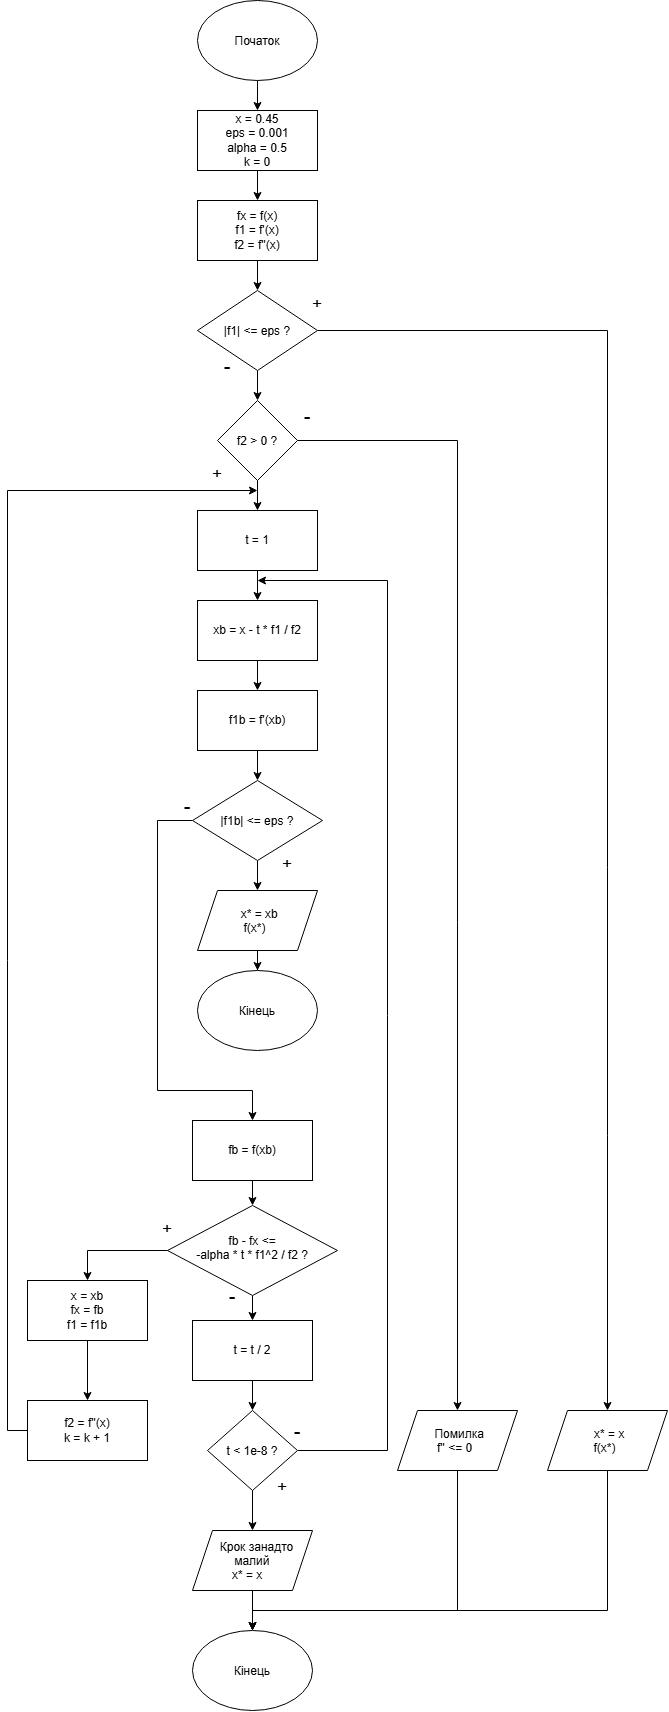

The diagram above was exported from draw.io. Its source (the exported page's mxGraphModel, read from the mxfile embedded in the PNG):
<mxGraphModel dx="1030" dy="527" grid="1" gridSize="10" guides="1" tooltips="1" connect="1" arrows="1" fold="1" page="1" pageScale="1" pageWidth="827" pageHeight="1169" math="0" shadow="0">
  <root>
    <mxCell id="0" />
    <mxCell id="1" parent="0" />
    <mxCell id="it5ME_HJL7-t0lUANLzE-4" edge="1" parent="1" source="it5ME_HJL7-t0lUANLzE-1" style="edgeStyle=orthogonalEdgeStyle;rounded=0;orthogonalLoop=1;jettySize=auto;html=1;entryX=0.5;entryY=0;entryDx=0;entryDy=0;" target="it5ME_HJL7-t0lUANLzE-2">
      <mxGeometry relative="1" as="geometry" />
    </mxCell>
    <mxCell id="it5ME_HJL7-t0lUANLzE-1" parent="1" style="ellipse;whiteSpace=wrap;html=1;shapeInside=1;" value="Початок" vertex="1">
      <mxGeometry height="80" width="120" x="330" y="30" as="geometry" />
    </mxCell>
    <mxCell id="it5ME_HJL7-t0lUANLzE-5" edge="1" parent="1" source="it5ME_HJL7-t0lUANLzE-2" style="edgeStyle=orthogonalEdgeStyle;rounded=0;orthogonalLoop=1;jettySize=auto;html=1;entryX=0.5;entryY=0;entryDx=0;entryDy=0;" target="it5ME_HJL7-t0lUANLzE-3">
      <mxGeometry relative="1" as="geometry" />
    </mxCell>
    <mxCell id="it5ME_HJL7-t0lUANLzE-2" parent="1" style="rounded=0;whiteSpace=wrap;html=1;" value="&lt;div&gt;x = 0.45&lt;/div&gt;&lt;div&gt;eps = 0.001&lt;/div&gt;&lt;div&gt;alpha = 0.5&lt;/div&gt;&lt;div&gt;k = 0&lt;/div&gt;" vertex="1">
      <mxGeometry height="60" width="120" x="330" y="140" as="geometry" />
    </mxCell>
    <mxCell id="it5ME_HJL7-t0lUANLzE-7" edge="1" parent="1" source="it5ME_HJL7-t0lUANLzE-3" style="edgeStyle=orthogonalEdgeStyle;rounded=0;orthogonalLoop=1;jettySize=auto;html=1;entryX=0.5;entryY=0;entryDx=0;entryDy=0;" target="it5ME_HJL7-t0lUANLzE-6">
      <mxGeometry relative="1" as="geometry" />
    </mxCell>
    <mxCell id="it5ME_HJL7-t0lUANLzE-3" parent="1" style="rounded=0;whiteSpace=wrap;html=1;" value="&lt;div&gt;fx = f(x)&lt;/div&gt;&lt;div&gt;f1 = f'(x)&lt;/div&gt;&lt;div&gt;f2 = f''(x)&lt;/div&gt;" vertex="1">
      <mxGeometry height="60" width="120" x="330" y="230" as="geometry" />
    </mxCell>
    <mxCell id="it5ME_HJL7-t0lUANLzE-14" edge="1" parent="1" source="it5ME_HJL7-t0lUANLzE-6" style="edgeStyle=orthogonalEdgeStyle;rounded=0;orthogonalLoop=1;jettySize=auto;html=1;entryX=0.5;entryY=0;entryDx=0;entryDy=0;" target="it5ME_HJL7-t0lUANLzE-13">
      <mxGeometry relative="1" as="geometry" />
    </mxCell>
    <mxCell id="it5ME_HJL7-t0lUANLzE-55" edge="1" parent="1" source="it5ME_HJL7-t0lUANLzE-6" style="edgeStyle=orthogonalEdgeStyle;rounded=0;orthogonalLoop=1;jettySize=auto;html=1;entryX=0.5;entryY=0;entryDx=0;entryDy=0;" target="it5ME_HJL7-t0lUANLzE-11">
      <mxGeometry relative="1" as="geometry" />
    </mxCell>
    <mxCell id="it5ME_HJL7-t0lUANLzE-6" parent="1" style="rhombus;whiteSpace=wrap;html=1;shapeInside=1;" value="|f1| &amp;lt;= eps ?" vertex="1">
      <mxGeometry height="80" width="120" x="330" y="320" as="geometry" />
    </mxCell>
    <mxCell id="it5ME_HJL7-t0lUANLzE-8" parent="1" style="text;html=1;whiteSpace=wrap;strokeColor=none;fillColor=none;align=center;verticalAlign=middle;rounded=0;" value="&lt;font style=&quot;font-size: 17px;&quot;&gt;+&lt;/font&gt;" vertex="1">
      <mxGeometry height="30" width="60" x="420" y="320" as="geometry" />
    </mxCell>
    <mxCell id="it5ME_HJL7-t0lUANLzE-10" parent="1" style="text;html=1;whiteSpace=wrap;strokeColor=none;fillColor=none;align=center;verticalAlign=middle;rounded=0;" value="&lt;font style=&quot;font-size: 20px;&quot;&gt;-&lt;/font&gt;" vertex="1">
      <mxGeometry height="30" width="60" x="330" y="380" as="geometry" />
    </mxCell>
    <mxCell id="it5ME_HJL7-t0lUANLzE-76" edge="1" parent="1" source="it5ME_HJL7-t0lUANLzE-11" style="edgeStyle=orthogonalEdgeStyle;rounded=0;orthogonalLoop=1;jettySize=auto;html=1;entryX=0.5;entryY=0;entryDx=0;entryDy=0;" target="it5ME_HJL7-t0lUANLzE-12">
      <mxGeometry relative="1" as="geometry">
        <Array as="points">
          <mxPoint x="740" y="1640" />
          <mxPoint x="385" y="1640" />
        </Array>
      </mxGeometry>
    </mxCell>
    <mxCell id="it5ME_HJL7-t0lUANLzE-11" parent="1" style="shape=parallelogram;perimeter=parallelogramPerimeter;whiteSpace=wrap;html=1;shapeInside=1;fixedSize=1;" value="&lt;div&gt;x* = x&lt;/div&gt;&lt;div&gt;f(x*)&lt;/div&gt;" vertex="1">
      <mxGeometry height="60" width="120" x="680" y="1440" as="geometry" />
    </mxCell>
    <mxCell id="it5ME_HJL7-t0lUANLzE-12" parent="1" style="ellipse;whiteSpace=wrap;html=1;shapeInside=1;" value="Кінець" vertex="1">
      <mxGeometry height="80" width="120" x="325" y="1660" as="geometry" />
    </mxCell>
    <mxCell id="it5ME_HJL7-t0lUANLzE-19" edge="1" parent="1" source="it5ME_HJL7-t0lUANLzE-13" style="edgeStyle=orthogonalEdgeStyle;rounded=0;orthogonalLoop=1;jettySize=auto;html=1;entryX=0.5;entryY=0;entryDx=0;entryDy=0;" target="it5ME_HJL7-t0lUANLzE-18">
      <mxGeometry relative="1" as="geometry" />
    </mxCell>
    <mxCell id="it5ME_HJL7-t0lUANLzE-56" edge="1" parent="1" source="it5ME_HJL7-t0lUANLzE-13" style="edgeStyle=orthogonalEdgeStyle;rounded=0;orthogonalLoop=1;jettySize=auto;html=1;entryX=0.5;entryY=0;entryDx=0;entryDy=0;" target="it5ME_HJL7-t0lUANLzE-16">
      <mxGeometry relative="1" as="geometry" />
    </mxCell>
    <mxCell id="it5ME_HJL7-t0lUANLzE-13" parent="1" style="rhombus;whiteSpace=wrap;html=1;shapeInside=1;" value="f2 &amp;gt; 0 ?" vertex="1">
      <mxGeometry height="80" width="80" x="350" y="430" as="geometry" />
    </mxCell>
    <mxCell id="it5ME_HJL7-t0lUANLzE-15" parent="1" style="text;html=1;whiteSpace=wrap;strokeColor=none;fillColor=none;align=center;verticalAlign=middle;rounded=0;" value="&lt;font style=&quot;font-size: 20px;&quot;&gt;-&lt;/font&gt;" vertex="1">
      <mxGeometry height="30" width="60" x="410" y="430" as="geometry" />
    </mxCell>
    <mxCell id="it5ME_HJL7-t0lUANLzE-74" edge="1" parent="1" source="it5ME_HJL7-t0lUANLzE-16" style="edgeStyle=orthogonalEdgeStyle;rounded=0;orthogonalLoop=1;jettySize=auto;html=1;entryX=0.5;entryY=0;entryDx=0;entryDy=0;" target="it5ME_HJL7-t0lUANLzE-12">
      <mxGeometry relative="1" as="geometry">
        <Array as="points">
          <mxPoint x="590" y="1640" />
          <mxPoint x="385" y="1640" />
        </Array>
      </mxGeometry>
    </mxCell>
    <mxCell id="it5ME_HJL7-t0lUANLzE-16" parent="1" style="shape=parallelogram;perimeter=parallelogramPerimeter;whiteSpace=wrap;html=1;shapeInside=1;fixedSize=1;" value="&lt;div&gt;Помилка&lt;/div&gt;&lt;div&gt;f'' &amp;lt;= 0&lt;/div&gt;" vertex="1">
      <mxGeometry height="60" width="120" x="530" y="1440" as="geometry" />
    </mxCell>
    <mxCell id="it5ME_HJL7-t0lUANLzE-17" parent="1" style="text;html=1;whiteSpace=wrap;strokeColor=none;fillColor=none;align=center;verticalAlign=middle;rounded=0;" value="&lt;font style=&quot;font-size: 17px;&quot;&gt;+&lt;/font&gt;" vertex="1">
      <mxGeometry height="30" width="60" x="320" y="490" as="geometry" />
    </mxCell>
    <mxCell id="it5ME_HJL7-t0lUANLzE-21" edge="1" parent="1" source="it5ME_HJL7-t0lUANLzE-18" style="edgeStyle=orthogonalEdgeStyle;rounded=0;orthogonalLoop=1;jettySize=auto;html=1;entryX=0.5;entryY=0;entryDx=0;entryDy=0;" target="it5ME_HJL7-t0lUANLzE-20">
      <mxGeometry relative="1" as="geometry" />
    </mxCell>
    <mxCell id="it5ME_HJL7-t0lUANLzE-18" parent="1" style="rounded=0;whiteSpace=wrap;html=1;" value="t = 1" vertex="1">
      <mxGeometry height="60" width="120" x="330" y="540" as="geometry" />
    </mxCell>
    <mxCell id="it5ME_HJL7-t0lUANLzE-23" edge="1" parent="1" source="it5ME_HJL7-t0lUANLzE-20" style="edgeStyle=orthogonalEdgeStyle;rounded=0;orthogonalLoop=1;jettySize=auto;html=1;entryX=0.5;entryY=0;entryDx=0;entryDy=0;" target="it5ME_HJL7-t0lUANLzE-22">
      <mxGeometry relative="1" as="geometry" />
    </mxCell>
    <mxCell id="it5ME_HJL7-t0lUANLzE-20" parent="1" style="rounded=0;whiteSpace=wrap;html=1;" value="xb = x - t * f1 / f2" vertex="1">
      <mxGeometry height="60" width="120" x="330" y="630" as="geometry" />
    </mxCell>
    <mxCell id="it5ME_HJL7-t0lUANLzE-25" edge="1" parent="1" source="it5ME_HJL7-t0lUANLzE-22" style="edgeStyle=orthogonalEdgeStyle;rounded=0;orthogonalLoop=1;jettySize=auto;html=1;entryX=0.5;entryY=0;entryDx=0;entryDy=0;" target="it5ME_HJL7-t0lUANLzE-24">
      <mxGeometry relative="1" as="geometry" />
    </mxCell>
    <mxCell id="it5ME_HJL7-t0lUANLzE-22" parent="1" style="rounded=0;whiteSpace=wrap;html=1;" value="f1b = f'(xb)" vertex="1">
      <mxGeometry height="60" width="120" x="330" y="720" as="geometry" />
    </mxCell>
    <mxCell id="it5ME_HJL7-t0lUANLzE-64" edge="1" parent="1" source="it5ME_HJL7-t0lUANLzE-24" style="edgeStyle=orthogonalEdgeStyle;rounded=0;orthogonalLoop=1;jettySize=auto;html=1;entryX=0.5;entryY=0;entryDx=0;entryDy=0;" target="it5ME_HJL7-t0lUANLzE-28">
      <mxGeometry relative="1" as="geometry">
        <Array as="points">
          <mxPoint x="290" y="850" />
          <mxPoint x="290" y="1120" />
          <mxPoint x="385" y="1120" />
        </Array>
      </mxGeometry>
    </mxCell>
    <mxCell id="it5ME_HJL7-t0lUANLzE-65" edge="1" parent="1" source="it5ME_HJL7-t0lUANLzE-24" style="edgeStyle=orthogonalEdgeStyle;rounded=0;orthogonalLoop=1;jettySize=auto;html=1;entryX=0.5;entryY=0;entryDx=0;entryDy=0;" target="it5ME_HJL7-t0lUANLzE-26">
      <mxGeometry relative="1" as="geometry" />
    </mxCell>
    <mxCell id="it5ME_HJL7-t0lUANLzE-24" parent="1" style="rhombus;whiteSpace=wrap;html=1;shapeInside=1;" value="|f1b| &amp;lt;= eps ?" vertex="1">
      <mxGeometry height="80" width="130" x="325" y="810" as="geometry" />
    </mxCell>
    <mxCell id="it5ME_HJL7-t0lUANLzE-79" edge="1" parent="1" source="it5ME_HJL7-t0lUANLzE-26" style="edgeStyle=orthogonalEdgeStyle;rounded=0;orthogonalLoop=1;jettySize=auto;html=1;entryX=0.5;entryY=0;entryDx=0;entryDy=0;" target="it5ME_HJL7-t0lUANLzE-78">
      <mxGeometry relative="1" as="geometry" />
    </mxCell>
    <mxCell id="it5ME_HJL7-t0lUANLzE-26" parent="1" style="shape=parallelogram;perimeter=parallelogramPerimeter;whiteSpace=wrap;html=1;shapeInside=1;fixedSize=1;" value="&lt;div&gt;x* = xb&lt;/div&gt;&lt;div&gt;f(x*)&lt;/div&gt;" vertex="1">
      <mxGeometry height="60" width="120" x="330" y="920" as="geometry" />
    </mxCell>
    <mxCell id="it5ME_HJL7-t0lUANLzE-27" parent="1" style="text;html=1;whiteSpace=wrap;strokeColor=none;fillColor=none;align=center;verticalAlign=middle;rounded=0;" value="&lt;font style=&quot;font-size: 17px;&quot;&gt;+&lt;/font&gt;" vertex="1">
      <mxGeometry height="30" width="60" x="390" y="880" as="geometry" />
    </mxCell>
    <mxCell id="it5ME_HJL7-t0lUANLzE-32" edge="1" parent="1" source="it5ME_HJL7-t0lUANLzE-28" style="edgeStyle=orthogonalEdgeStyle;rounded=0;orthogonalLoop=1;jettySize=auto;html=1;entryX=0.5;entryY=0;entryDx=0;entryDy=0;" target="it5ME_HJL7-t0lUANLzE-31">
      <mxGeometry relative="1" as="geometry" />
    </mxCell>
    <mxCell id="it5ME_HJL7-t0lUANLzE-28" parent="1" style="rounded=0;whiteSpace=wrap;html=1;" value="fb = f(xb)" vertex="1">
      <mxGeometry height="60" width="120" x="325" y="1150" as="geometry" />
    </mxCell>
    <mxCell id="it5ME_HJL7-t0lUANLzE-29" parent="1" style="text;html=1;whiteSpace=wrap;strokeColor=none;fillColor=none;align=center;verticalAlign=middle;rounded=0;" value="&lt;font style=&quot;font-size: 20px;&quot;&gt;-&lt;/font&gt;" vertex="1">
      <mxGeometry height="30" width="60" x="290" y="820" as="geometry" />
    </mxCell>
    <mxCell id="it5ME_HJL7-t0lUANLzE-66" edge="1" parent="1" source="it5ME_HJL7-t0lUANLzE-31" style="edgeStyle=orthogonalEdgeStyle;rounded=0;orthogonalLoop=1;jettySize=auto;html=1;entryX=0.5;entryY=0;entryDx=0;entryDy=0;" target="it5ME_HJL7-t0lUANLzE-33">
      <mxGeometry relative="1" as="geometry" />
    </mxCell>
    <mxCell id="it5ME_HJL7-t0lUANLzE-69" edge="1" parent="1" source="it5ME_HJL7-t0lUANLzE-31" style="edgeStyle=orthogonalEdgeStyle;rounded=0;orthogonalLoop=1;jettySize=auto;html=1;entryX=0.5;entryY=0;entryDx=0;entryDy=0;" target="it5ME_HJL7-t0lUANLzE-39">
      <mxGeometry relative="1" as="geometry" />
    </mxCell>
    <mxCell id="it5ME_HJL7-t0lUANLzE-31" parent="1" style="rhombus;whiteSpace=wrap;html=1;shapeInside=1;" value="&lt;div&gt;fb - fx &amp;lt;=&lt;/div&gt;&lt;div&gt;-alpha * t * f1^2 / f2 ?&lt;/div&gt;" vertex="1">
      <mxGeometry height="90" width="170" x="300" y="1235" as="geometry" />
    </mxCell>
    <mxCell id="it5ME_HJL7-t0lUANLzE-37" edge="1" parent="1" source="it5ME_HJL7-t0lUANLzE-33" style="edgeStyle=orthogonalEdgeStyle;rounded=0;orthogonalLoop=1;jettySize=auto;html=1;entryX=0.5;entryY=0;entryDx=0;entryDy=0;" target="it5ME_HJL7-t0lUANLzE-35">
      <mxGeometry relative="1" as="geometry" />
    </mxCell>
    <mxCell id="it5ME_HJL7-t0lUANLzE-33" parent="1" style="rounded=0;whiteSpace=wrap;html=1;" value="&lt;div&gt;x = xb&lt;/div&gt;&lt;div&gt;fx = fb&lt;/div&gt;&lt;div&gt;f1 = f1b&lt;/div&gt;" vertex="1">
      <mxGeometry height="60" width="120" x="160" y="1310" as="geometry" />
    </mxCell>
    <mxCell id="it5ME_HJL7-t0lUANLzE-34" parent="1" style="text;html=1;whiteSpace=wrap;strokeColor=none;fillColor=none;align=center;verticalAlign=middle;rounded=0;" value="&lt;font style=&quot;font-size: 17px;&quot;&gt;+&lt;/font&gt;" vertex="1">
      <mxGeometry height="30" width="60" x="385" y="1503" as="geometry" />
    </mxCell>
    <mxCell id="it5ME_HJL7-t0lUANLzE-67" edge="1" parent="1" source="it5ME_HJL7-t0lUANLzE-35" style="edgeStyle=orthogonalEdgeStyle;rounded=0;orthogonalLoop=1;jettySize=auto;html=1;">
      <mxGeometry relative="1" as="geometry">
        <Array as="points">
          <mxPoint x="140" y="1460" />
          <mxPoint x="140" y="520" />
        </Array>
        <mxPoint x="390" y="520" as="targetPoint" />
      </mxGeometry>
    </mxCell>
    <mxCell id="it5ME_HJL7-t0lUANLzE-35" parent="1" style="rounded=0;whiteSpace=wrap;html=1;" value="&lt;div&gt;f2 = f''(x)&lt;/div&gt;&lt;div&gt;k = k + 1&lt;/div&gt;" vertex="1">
      <mxGeometry height="60" width="120" x="160" y="1430" as="geometry" />
    </mxCell>
    <mxCell id="it5ME_HJL7-t0lUANLzE-70" edge="1" parent="1" source="it5ME_HJL7-t0lUANLzE-39" style="edgeStyle=orthogonalEdgeStyle;rounded=0;orthogonalLoop=1;jettySize=auto;html=1;entryX=0.5;entryY=0;entryDx=0;entryDy=0;" target="it5ME_HJL7-t0lUANLzE-42">
      <mxGeometry relative="1" as="geometry" />
    </mxCell>
    <mxCell id="it5ME_HJL7-t0lUANLzE-39" parent="1" style="rounded=0;whiteSpace=wrap;html=1;" value="t = t / 2" vertex="1">
      <mxGeometry height="60" width="120" x="325" y="1350" as="geometry" />
    </mxCell>
    <mxCell id="it5ME_HJL7-t0lUANLzE-40" parent="1" style="text;html=1;whiteSpace=wrap;strokeColor=none;fillColor=none;align=center;verticalAlign=middle;rounded=0;" value="&lt;font style=&quot;font-size: 20px;&quot;&gt;-&lt;/font&gt;" vertex="1">
      <mxGeometry height="30" width="60" x="400" y="1445" as="geometry" />
    </mxCell>
    <mxCell id="it5ME_HJL7-t0lUANLzE-71" edge="1" parent="1" source="it5ME_HJL7-t0lUANLzE-42" style="edgeStyle=orthogonalEdgeStyle;rounded=0;orthogonalLoop=1;jettySize=auto;html=1;entryX=0.5;entryY=0;entryDx=0;entryDy=0;" target="it5ME_HJL7-t0lUANLzE-68">
      <mxGeometry relative="1" as="geometry" />
    </mxCell>
    <mxCell id="it5ME_HJL7-t0lUANLzE-72" edge="1" parent="1" source="it5ME_HJL7-t0lUANLzE-42" style="edgeStyle=orthogonalEdgeStyle;rounded=0;orthogonalLoop=1;jettySize=auto;html=1;">
      <mxGeometry relative="1" as="geometry">
        <Array as="points">
          <mxPoint x="520" y="1480" />
          <mxPoint x="520" y="610" />
        </Array>
        <mxPoint x="390" y="610" as="targetPoint" />
      </mxGeometry>
    </mxCell>
    <mxCell id="it5ME_HJL7-t0lUANLzE-42" parent="1" style="rhombus;whiteSpace=wrap;html=1;shapeInside=1;" value="t &amp;lt; 1e-8 ?" vertex="1">
      <mxGeometry height="80" width="90" x="340" y="1440" as="geometry" />
    </mxCell>
    <mxCell id="it5ME_HJL7-t0lUANLzE-44" parent="1" style="text;html=1;whiteSpace=wrap;strokeColor=none;fillColor=none;align=center;verticalAlign=middle;rounded=0;" value="&lt;font style=&quot;font-size: 17px;&quot;&gt;+&lt;/font&gt;" vertex="1">
      <mxGeometry height="30" width="60" x="270" y="1245" as="geometry" />
    </mxCell>
    <mxCell id="it5ME_HJL7-t0lUANLzE-45" parent="1" style="text;html=1;whiteSpace=wrap;strokeColor=none;fillColor=none;align=center;verticalAlign=middle;rounded=0;" value="&lt;font style=&quot;font-size: 20px;&quot;&gt;-&lt;/font&gt;" vertex="1">
      <mxGeometry height="30" width="60" x="335" y="1310" as="geometry" />
    </mxCell>
    <mxCell id="it5ME_HJL7-t0lUANLzE-73" edge="1" parent="1" source="it5ME_HJL7-t0lUANLzE-68" style="edgeStyle=orthogonalEdgeStyle;rounded=0;orthogonalLoop=1;jettySize=auto;html=1;entryX=0.5;entryY=0;entryDx=0;entryDy=0;" target="it5ME_HJL7-t0lUANLzE-12">
      <mxGeometry relative="1" as="geometry" />
    </mxCell>
    <mxCell id="it5ME_HJL7-t0lUANLzE-68" parent="1" style="shape=parallelogram;perimeter=parallelogramPerimeter;whiteSpace=wrap;html=1;shapeInside=1;fixedSize=1;" value="&lt;div&gt;Крок занадто малий&lt;/div&gt;&lt;div&gt;x* = x&lt;/div&gt;" vertex="1">
      <mxGeometry height="60" width="120" x="325" y="1560" as="geometry" />
    </mxCell>
    <mxCell id="it5ME_HJL7-t0lUANLzE-78" parent="1" style="ellipse;whiteSpace=wrap;html=1;shapeInside=1;" value="Кінець" vertex="1">
      <mxGeometry height="80" width="120" x="330" y="1000" as="geometry" />
    </mxCell>
  </root>
</mxGraphModel>